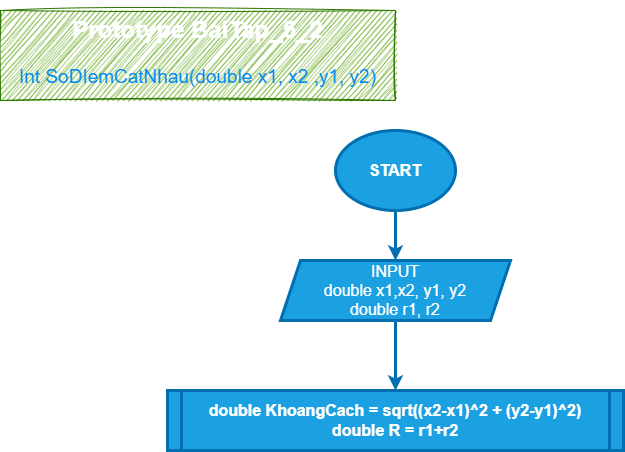

The diagram above was exported from draw.io. Its source (the exported page's mxGraphModel, read from the mxfile embedded in the PNG):
<mxGraphModel dx="1130" dy="536" grid="1" gridSize="10" guides="1" tooltips="1" connect="1" arrows="1" fold="1" page="1" pageScale="1" pageWidth="827" pageHeight="1169" math="0" shadow="0">
  <root>
    <mxCell id="0" />
    <mxCell id="1" parent="0" />
    <mxCell id="2" value="&lt;h1&gt;&lt;span style=&quot;background-color: initial;&quot;&gt;Prototype BaiTap_5_2&lt;/span&gt;&lt;/h1&gt;&lt;h1&gt;&lt;span style=&quot;font-weight: 400;&quot;&gt;&lt;font color=&quot;#058af0&quot; style=&quot;font-size: 19px;&quot;&gt;Int SoDIemCatNhau(double x1, x2 ,y1, y2)&lt;/font&gt;&lt;/span&gt;&lt;/h1&gt;" style="text;html=1;strokeColor=#2D7600;fillColor=#60a917;spacing=5;spacingTop=-20;whiteSpace=wrap;overflow=hidden;rounded=0;fontColor=#ffffff;sketch=1;curveFitting=1;jiggle=2;align=center;" parent="1" vertex="1">
      <mxGeometry x="19" y="10" width="395" height="90" as="geometry" />
    </mxCell>
    <mxCell id="5" style="edgeStyle=none;html=1;strokeWidth=3;fillColor=#1ba1e2;strokeColor=#006EAF;rounded=0;" parent="1" source="3" target="4" edge="1">
      <mxGeometry relative="1" as="geometry" />
    </mxCell>
    <mxCell id="3" value="START" style="ellipse;whiteSpace=wrap;html=1;fillColor=#1ba1e2;fontColor=#ffffff;strokeColor=#006EAF;strokeWidth=3;fontStyle=1;fontSize=16;rounded=0;" parent="1" vertex="1">
      <mxGeometry x="354" y="130" width="120" height="80" as="geometry" />
    </mxCell>
    <mxCell id="8" style="edgeStyle=none;html=1;entryX=0.5;entryY=0;entryDx=0;entryDy=0;strokeWidth=3;fillColor=#1ba1e2;strokeColor=#006EAF;" parent="1" source="4" target="7" edge="1">
      <mxGeometry relative="1" as="geometry" />
    </mxCell>
    <mxCell id="4" value="INPUT&lt;br&gt;double x1,x2, y1, y2&lt;br&gt;double r1, r2" style="shape=parallelogram;perimeter=parallelogramPerimeter;whiteSpace=wrap;html=1;fixedSize=1;sketch=0;strokeWidth=3;fontSize=16;fillColor=#1ba1e2;fontColor=#ffffff;strokeColor=#006EAF;rounded=0;" parent="1" vertex="1">
      <mxGeometry x="299" y="260" width="230" height="60" as="geometry" />
    </mxCell>
    <mxCell id="7" value="double KhoangCach = sqrt((x2-x1)^2 + (y2-y1)^2)&lt;br&gt;double R = r1+r2" style="shape=process;whiteSpace=wrap;html=1;backgroundOutline=1;strokeWidth=3;fillColor=#1ba1e2;fontColor=#ffffff;strokeColor=#006EAF;fontSize=16;fontStyle=1;size=0.03070175438596491;" parent="1" vertex="1">
      <mxGeometry x="186" y="390" width="456" height="60" as="geometry" />
    </mxCell>
  </root>
</mxGraphModel>